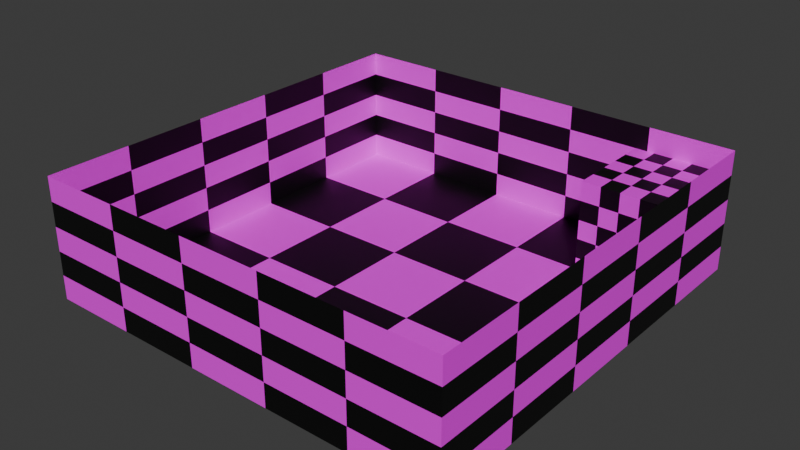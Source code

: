 # Source: level_true.blend  (saved by Blender 4.2.66; exported with 4.5.12 LTS)
import bpy
from mathutils import Matrix  # noqa: F401  (used for matrix-valued properties, if any)

bpy.ops.wm.read_factory_settings(use_empty=True)
scene = bpy.context.scene
scene.name = 'Scene'

# ---- collections
col_collection = bpy.data.collections.new('Collection'); scene.collection.children.link(col_collection)

# ---- materials (node trees are filled in below, after node groups)
mat_material_002 = bpy.data.materials.new('Material.002')

# ---- material node trees
mat_material_002.use_nodes = True; mat_material_002.node_tree.nodes.clear()
_N = mat_material_002.node_tree.nodes; _L = mat_material_002.node_tree.links
n0 = _N.new('ShaderNodeBsdfPrincipled'); n0.name = 'Principled BSDF'; n0.location = (10, 300)
n1 = _N.new('ShaderNodeOutputMaterial'); n1.name = 'Material Output'; n1.location = (300, 300)
n2 = _N.new('ShaderNodeTexChecker'); n2.name = 'Checker Texture'; n2.location = (-180, 280)
n2.inputs[1].default_value = (0.0, 0.0, 0.0, 1.0)
n2.inputs[2].default_value = (1.0, 0.0, 1.0, 1.0)
_L.new(n0.outputs[0], n1.inputs[0])
_L.new(n2.outputs[0], n0.inputs[0])
n1.is_active_output = True

# ---- world
world_world = bpy.data.worlds.new('World'); scene.world = world_world
world_world.use_nodes = True; world_world.node_tree.nodes.clear()
_N = world_world.node_tree.nodes; _L = world_world.node_tree.links
n0 = _N.new('ShaderNodeOutputWorld'); n0.name = 'World Output'; n0.location = (300, 300)
n1 = _N.new('ShaderNodeBackground'); n1.name = 'Background'; n1.location = (10, 300)
n1.inputs[0].default_value = (0.05088, 0.05088, 0.05088, 1.0)
_L.new(n1.outputs[0], n0.inputs[0])
n0.is_active_output = True
world_world.color = (0.05088, 0.05088, 0.05088)
world_world.sun_shadow_jitter_overblur = 0.0

# ---- meshes
me_plane = bpy.data.meshes.new('Plane')
me_plane.from_pydata([(-1.0, -1.0, 0.0), (1.0, -1.0, 0.0), (1.0, 1.0, 0.0), (1.0, -1.0, 0.5714), (1.0, 1.0, 0.5714), (-1.0, -1.0, 0.5714), (-1.0, 1.0, 0.5714), (-1.0, 1.0, 5.96e-07)], [], [(0, 1, 2, 7), (3, 4, 2, 1), (5, 0, 7, 6), (4, 6, 7, 2), (3, 1, 0, 5)])
_uv = me_plane.uv_layers.new(name='UVMap')
_uv.uv.foreach_set('vector', [0.0, 0.0, 1.0, 0.0, 1.0, 1.0, 0.0, 1.0, 0.0, 0.0, 0.0, 1.0, 1.0, 1.0, 1.0, 0.0, 0.0, 0.0, 1.0, 0.0, 1.0, 1.0, 0.0, 1.0, 0.0, 0.0, 0.0, 1.0, 1.0, 1.0, 1.0, 0.0, 0.0, 0.0, 1.0, 0.0, 1.0, 1.0, 0.0, 1.0])
me_plane.materials.append(mat_material_002)
me_plane.update()
me_cube_001 = bpy.data.meshes.new('Cube.001')
me_cube_001.from_pydata([(-1.0, -1.0, -1.0), (-1.0, -1.0, 1.0), (-1.0, 1.0, -1.0), (-1.0, 1.0, 1.0), (1.0, -1.0, -1.0), (1.0, -1.0, 1.0), (1.0, 1.0, 1.0), (-0.3333, 1.0, 1.0), (0.3333, 1.0, 1.0), (-0.3333, -1.0, -1.0), (0.3333, -1.0, -1.0), (0.3333, -1.0, 1.0), (-0.3333, -1.0, 1.0), (-1.0, -1.0, 0.0), (-1.0, 1.0, 0.0), (1.0, -1.0, 0.0), (0.3333, -1.0, 0.0), (-0.3333, -1.0, 0.0)], [], [(13, 1, 3, 14), (17, 12, 1, 13), (7, 3, 1, 12), (6, 8, 11, 5), (8, 7, 12, 11), (15, 5, 11, 16), (16, 11, 12, 17), (4, 15, 16, 10), (9, 17, 13, 0), (0, 13, 14, 2)])
_uv = me_cube_001.uv_layers.new(name='UVMap')
_uv.uv.foreach_set('vector', [0.5, 0.0, 0.625, 0.0, 0.625, 0.25, 0.5, 0.25, 0.5, 0.9167, 0.625, 0.9167, 0.625, 1.0, 0.5, 1.0, 0.7917, 0.5, 0.875, 0.5, 0.875, 0.75, 0.7917, 0.75, 0.625, 0.5, 0.7083, 0.5, 0.7083, 0.75, 0.625, 0.75, 0.7083, 0.5, 0.7917, 0.5, 0.7917, 0.75, 0.7083, 0.75, 0.5, 0.75, 0.625, 0.75, 0.625, 0.8333, 0.5, 0.8333, 0.5, 0.8333, 0.625, 0.8333, 0.625, 0.9167, 0.5, 0.9167, 0.375, 0.75, 0.5, 0.75, 0.5, 0.8333, 0.375, 0.8333, 0.375, 0.9167, 0.5, 0.9167, 0.5, 1.0, 0.375, 1.0, 0.375, 0.0, 0.5, 0.0, 0.5, 0.25, 0.375, 0.25])
me_cube_001.materials.append(mat_material_002)
me_cube_001.update()

# ---- objects
ob_plane = bpy.data.objects.new('Plane', me_plane)
ob_cube = bpy.data.objects.new('Cube', me_cube_001)

# ---- transforms, parenting, visibility, modifiers, constraints
ob_plane.location = (0.0, 0.0, 0.0)
ob_plane.scale = (35.0, 35.0, 35.0)
ob_cube.location = (27.0, 27.0, 8.0)
ob_cube.scale = (8.0, 8.0, 8.0)

# ---- collection membership
col_collection.objects.link(ob_plane)
col_collection.objects.link(ob_cube)

# ---- scene / render settings (as saved in the file)
scene.frame_start = 1; scene.frame_end = 250; scene.frame_set(1)
scene.render.engine = 'BLENDER_EEVEE_NEXT'
bpy.context.view_layer.update()

# ---- added for rendering (the .blend has no active camera and no usable light): camera, sun
cam_auto = bpy.data.cameras.new('AutoCamera')
cam_auto.lens = 50.0
cam_auto.sensor_width = 36.0
cam_auto.clip_end = 1639.92
ob_auto_camera = bpy.data.objects.new('AutoCamera', cam_auto)
scene.collection.objects.link(ob_auto_camera)
ob_auto_camera.location = (93.4431, -112.132, 84.7545)
ob_auto_camera.rotation_euler = (1.09748, -7.21219e-08, 0.694738)
scene.camera = ob_auto_camera
light_auto_sun = bpy.data.lights.new('AutoSun', 'SUN')
light_auto_sun.energy = 3.0
light_auto_sun.angle = 0.0523599
ob_auto_sun = bpy.data.objects.new('AutoSun', light_auto_sun)
scene.collection.objects.link(ob_auto_sun)
ob_auto_sun.rotation_euler = (0.872665, 0.174533, 0.523599)
bpy.context.view_layer.update()
